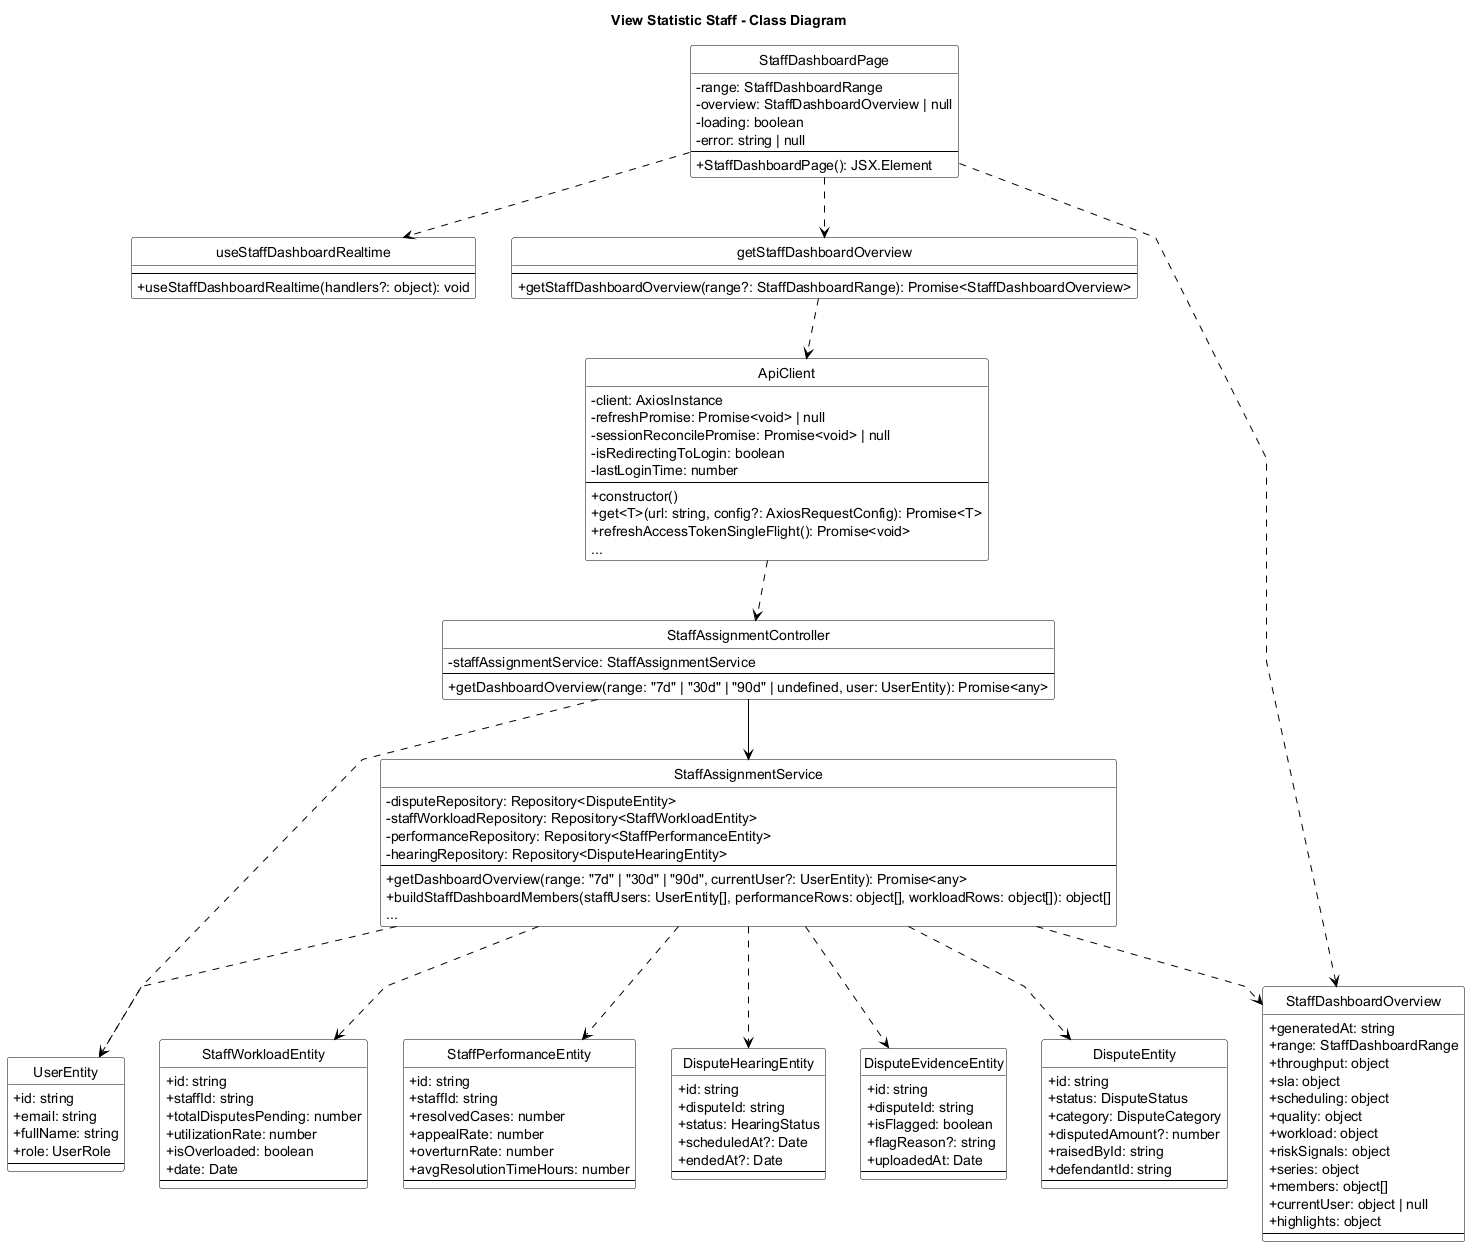

The diagram above was rendered by PlantUML. Its source (embedded in the PNG):
@startuml View_Statistic_Staff_Class_Diagram
title View Statistic Staff - Class Diagram
skinparam backgroundColor white
skinparam monochrome true
skinparam defaultFontColor black
skinparam ArrowColor black
skinparam classBorderColor black
skinparam classFontColor black
skinparam classBackgroundColor white
skinparam stereotypeFontColor black
skinparam linetype polyline
skinparam classAttributeIconSize 0
hide circle

skinparam classHeaderBackgroundColor white
skinparam classHeaderFontColor black

class StaffDashboardPage {
    - range: StaffDashboardRange
    - overview: StaffDashboardOverview | null
    - loading: boolean
    - error: string | null
    --
    + StaffDashboardPage(): JSX.Element
}

class useStaffDashboardRealtime {
    --
    + useStaffDashboardRealtime(handlers?: object): void
}

class getStaffDashboardOverview {
    --
    + getStaffDashboardOverview(range?: StaffDashboardRange): Promise<StaffDashboardOverview>
}

class ApiClient {
    - client: AxiosInstance
    - refreshPromise: Promise<void> | null
    - sessionReconcilePromise: Promise<void> | null
    - isRedirectingToLogin: boolean
    - lastLoginTime: number
    --
    + constructor()
    + get<T>(url: string, config?: AxiosRequestConfig): Promise<T>
    + refreshAccessTokenSingleFlight(): Promise<void>
    ...
}

class StaffAssignmentController {
    - staffAssignmentService: StaffAssignmentService
    --
    + getDashboardOverview(range: "7d" | "30d" | "90d" | undefined, user: UserEntity): Promise<any>
}

class StaffAssignmentService {
    - disputeRepository: Repository<DisputeEntity>
    - staffWorkloadRepository: Repository<StaffWorkloadEntity>
    - performanceRepository: Repository<StaffPerformanceEntity>
    - hearingRepository: Repository<DisputeHearingEntity>
    --
    + getDashboardOverview(range: "7d" | "30d" | "90d", currentUser?: UserEntity): Promise<any>
    + buildStaffDashboardMembers(staffUsers: UserEntity[], performanceRows: object[], workloadRows: object[]): object[]
    ...
}

class StaffDashboardOverview {
    + generatedAt: string
    + range: StaffDashboardRange
    + throughput: object
    + sla: object
    + scheduling: object
    + quality: object
    + workload: object
    + riskSignals: object
    + series: object
    + members: object[]
    + currentUser: object | null
    + highlights: object
    --
}

class UserEntity {
    + id: string
    + email: string
    + fullName: string
    + role: UserRole
    --
}

class DisputeEntity {
    + id: string
    + status: DisputeStatus
    + category: DisputeCategory
    + disputedAmount?: number
    + raisedById: string
    + defendantId: string
    --
}

class StaffWorkloadEntity {
    + id: string
    + staffId: string
    + totalDisputesPending: number
    + utilizationRate: number
    + isOverloaded: boolean
    + date: Date
    --
}

class StaffPerformanceEntity {
    + id: string
    + staffId: string
    + resolvedCases: number
    + appealRate: number
    + overturnRate: number
    + avgResolutionTimeHours: number
    --
}

class DisputeHearingEntity {
    + id: string
    + disputeId: string
    + status: HearingStatus
    + scheduledAt?: Date
    + endedAt?: Date
    --
}

class DisputeEvidenceEntity {
    + id: string
    + disputeId: string
    + isFlagged: boolean
    + flagReason?: string
    + uploadedAt: Date
    --
}

StaffDashboardPage ..> useStaffDashboardRealtime
StaffDashboardPage ..> getStaffDashboardOverview
StaffDashboardPage ..> StaffDashboardOverview
getStaffDashboardOverview ..> ApiClient
ApiClient ..> StaffAssignmentController
StaffAssignmentController --> StaffAssignmentService
StaffAssignmentController ..> UserEntity

StaffAssignmentService ..> StaffDashboardOverview
StaffAssignmentService ..> UserEntity
StaffAssignmentService ..> DisputeEntity
StaffAssignmentService ..> StaffWorkloadEntity
StaffAssignmentService ..> StaffPerformanceEntity
StaffAssignmentService ..> DisputeHearingEntity
StaffAssignmentService ..> DisputeEvidenceEntity

@enduml